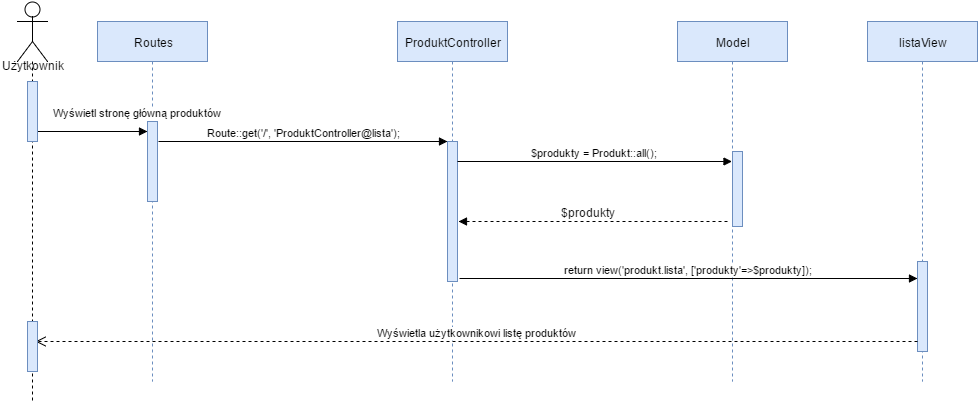

The diagram above was exported from draw.io. Its source (the exported page's mxGraphModel, read from the mxfile embedded in the PNG):
<mxGraphModel dx="872" dy="446" grid="1" gridSize="10" guides="1" tooltips="1" connect="1" arrows="1" fold="1" page="1" pageScale="1" pageWidth="826" pageHeight="1169" background="#ffffff" math="0" shadow="0">
  <root>
    <mxCell id="0" />
    <mxCell id="1" parent="0" />
    <mxCell id="19" value="Routes" style="shape=umlLifeline;perimeter=lifelinePerimeter;whiteSpace=wrap;html=1;container=1;collapsible=0;recursiveResize=0;outlineConnect=0;shadow=0;labelBackgroundColor=none;fillColor=#dae8fc;strokeColor=#6c8ebf;" parent="1" vertex="1">
      <mxGeometry x="160" y="40" width="110" height="360" as="geometry" />
    </mxCell>
    <mxCell id="24" value="" style="html=1;points=[];perimeter=orthogonalPerimeter;shadow=0;labelBackgroundColor=none;fillColor=#dae8fc;strokeColor=#6c8ebf;" parent="19" vertex="1">
      <mxGeometry x="50" y="100" width="10" height="80" as="geometry" />
    </mxCell>
    <mxCell id="20" value="ProduktController" style="shape=umlLifeline;perimeter=lifelinePerimeter;whiteSpace=wrap;html=1;container=1;collapsible=0;recursiveResize=0;outlineConnect=0;shadow=0;labelBackgroundColor=none;fillColor=#dae8fc;strokeColor=#6c8ebf;" parent="1" vertex="1">
      <mxGeometry x="460" y="40" width="110" height="360" as="geometry" />
    </mxCell>
    <mxCell id="26" value="" style="html=1;points=[];perimeter=orthogonalPerimeter;shadow=0;labelBackgroundColor=none;fillColor=#dae8fc;strokeColor=#6c8ebf;" parent="20" vertex="1">
      <mxGeometry x="50" y="120" width="10" height="140" as="geometry" />
    </mxCell>
    <mxCell id="60" value="$produkty = Produkt::all();" style="html=1;verticalAlign=bottom;startArrow=none;startFill=0;endArrow=block;startSize=8;" parent="20" target="21" edge="1">
      <mxGeometry width="60" relative="1" as="geometry">
        <mxPoint x="60" y="140" as="sourcePoint" />
        <mxPoint x="110" y="140" as="targetPoint" />
      </mxGeometry>
    </mxCell>
    <mxCell id="21" value="Model" style="shape=umlLifeline;perimeter=lifelinePerimeter;whiteSpace=wrap;html=1;container=1;collapsible=0;recursiveResize=0;outlineConnect=0;shadow=0;labelBackgroundColor=none;fillColor=#dae8fc;strokeColor=#6c8ebf;" parent="1" vertex="1">
      <mxGeometry x="740" y="40" width="110" height="360" as="geometry" />
    </mxCell>
    <mxCell id="54" value="" style="html=1;points=[];perimeter=orthogonalPerimeter;shadow=0;labelBackgroundColor=none;fillColor=#dae8fc;strokeColor=#6c8ebf;" parent="21" vertex="1">
      <mxGeometry x="55" y="130" width="10" height="75" as="geometry" />
    </mxCell>
    <mxCell id="61" value="" style="html=1;verticalAlign=bottom;startArrow=none;startFill=0;endArrow=block;startSize=8;entryX=1.1;entryY=0.571;entryPerimeter=0;dashed=1;" parent="21" target="26" edge="1">
      <mxGeometry width="60" relative="1" as="geometry">
        <mxPoint x="50" y="200" as="sourcePoint" />
        <mxPoint x="110" y="200" as="targetPoint" />
      </mxGeometry>
    </mxCell>
    <mxCell id="63" value="$produkty" style="text;html=1;resizable=0;points=[];align=center;verticalAlign=middle;labelBackgroundColor=#ffffff;" parent="61" vertex="1" connectable="0">
      <mxGeometry x="0.3978" y="3" relative="1" as="geometry">
        <mxPoint x="48" y="-13" as="offset" />
      </mxGeometry>
    </mxCell>
    <mxCell id="22" value="listaView" style="shape=umlLifeline;perimeter=lifelinePerimeter;whiteSpace=wrap;html=1;container=1;collapsible=0;recursiveResize=0;outlineConnect=0;shadow=0;labelBackgroundColor=none;fillColor=#dae8fc;strokeColor=#6c8ebf;" parent="1" vertex="1">
      <mxGeometry x="930" y="40" width="110" height="360" as="geometry" />
    </mxCell>
    <mxCell id="28" value="" style="html=1;points=[];perimeter=orthogonalPerimeter;shadow=0;labelBackgroundColor=none;fillColor=#dae8fc;strokeColor=#6c8ebf;" parent="22" vertex="1">
      <mxGeometry x="50" y="240" width="10" height="90" as="geometry" />
    </mxCell>
    <mxCell id="25" value="Wyświetl stronę główną produktów" style="html=1;verticalAlign=bottom;startArrow=none;endArrow=block;startSize=8;startFill=0;" parent="1" source="18" target="24" edge="1">
      <mxGeometry x="0.8182" y="10" relative="1" as="geometry">
        <mxPoint x="150" y="140" as="sourcePoint" />
        <Array as="points">
          <mxPoint x="160" y="150" />
        </Array>
        <mxPoint as="offset" />
      </mxGeometry>
    </mxCell>
    <mxCell id="27" value="Route::get('/', 'ProduktController@lista');" style="html=1;verticalAlign=bottom;startArrow=none;endArrow=block;startSize=8;startFill=0;" parent="1" target="26" edge="1">
      <mxGeometry relative="1" as="geometry">
        <mxPoint x="221" y="160" as="sourcePoint" />
      </mxGeometry>
    </mxCell>
    <mxCell id="29" value="return view('produkt.lista', ['produkty'=&amp;gt;$produkty]);" style="html=1;verticalAlign=bottom;startArrow=none;endArrow=block;startSize=8;exitX=1.2;exitY=0.975;exitPerimeter=0;startFill=0;" parent="1" source="26" target="28" edge="1">
      <mxGeometry relative="1" as="geometry">
        <mxPoint x="690" y="180" as="sourcePoint" />
      </mxGeometry>
    </mxCell>
    <mxCell id="66" value="Wyświetla użytkownikowi listę produktów" style="html=1;verticalAlign=bottom;endArrow=open;dashed=1;endSize=8;strokeColor=#000000;" parent="1" edge="1">
      <mxGeometry relative="1" as="geometry">
        <mxPoint x="980" y="360" as="sourcePoint" />
        <mxPoint x="98" y="360" as="targetPoint" />
      </mxGeometry>
    </mxCell>
    <mxCell id="67" value="&lt;div&gt;&lt;br&gt;&lt;/div&gt;Użytkownik" style="shape=umlLifeline;participant=umlActor;perimeter=lifelinePerimeter;whiteSpace=wrap;html=1;container=1;collapsible=0;recursiveResize=0;verticalAlign=top;spacingTop=36;labelBackgroundColor=none;outlineConnect=0;shadow=0;fillColor=none;gradientColor=#ffffff;size=60;" parent="1" vertex="1">
      <mxGeometry x="80" y="20" width="30" height="400" as="geometry" />
    </mxCell>
    <mxCell id="18" value="" style="html=1;points=[];perimeter=orthogonalPerimeter;shadow=0;labelBackgroundColor=none;fillColor=#dae8fc;strokeColor=#6c8ebf;" parent="67" vertex="1">
      <mxGeometry x="10" y="80" width="10" height="60" as="geometry" />
    </mxCell>
    <mxCell id="71" value="" style="html=1;points=[];perimeter=orthogonalPerimeter;shadow=0;labelBackgroundColor=none;fillColor=#dae8fc;strokeColor=#6c8ebf;" parent="67" vertex="1">
      <mxGeometry x="10" y="320" width="10" height="50" as="geometry" />
    </mxCell>
  </root>
</mxGraphModel>